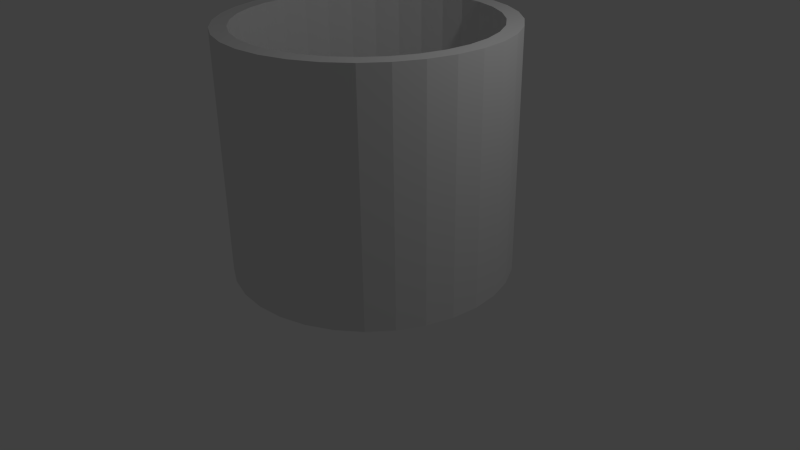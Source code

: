 # Source: festool_vac_adapter.blend  (saved by Blender 2.76.0; exported with 4.5.12 LTS)
import bpy
from mathutils import Matrix  # noqa: F401  (used for matrix-valued properties, if any)

bpy.ops.wm.read_factory_settings(use_empty=True)
scene = bpy.context.scene
scene.name = 'Scene'

# ---- collections
col_collection_1 = bpy.data.collections.new('Collection 1'); scene.collection.children.link(col_collection_1)

# ---- world
world_world = bpy.data.worlds.new('World'); scene.world = world_world
world_world.color = (0.05088, 0.05088, 0.05088)
world_world.use_sun_shadow = False
world_world.sun_shadow_jitter_overblur = 0.0
world_world.cycles.sampling_method = 'MANUAL'
world_world.cycles.sample_map_resolution = 256

# ---- cameras
cam_camera = bpy.data.cameras.new('Camera')
cam_camera.clip_end = 100.0
cam_camera.lens = 35.0
cam_camera.sensor_width = 32.0
cam_camera.sensor_height = 18.0
cam_camera.ortho_scale = 7.314
cam_camera.dof.focus_distance = 0.0
cam_camera.dof.aperture_fstop = 128.0

# ---- lights
light_lamp = bpy.data.lights.new('Lamp', 'POINT')
light_lamp.transmission_factor = 0.0
light_lamp.cutoff_distance = 30.0
light_lamp.energy = 100.0
light_lamp.shadow_buffer_clip_start = 1.001
light_lamp.shadow_soft_size = 0.1
light_lamp.shadow_maximum_resolution = 0.006
light_lamp.use_absolute_resolution = True
light_lamp.cycles.use_multiple_importance_sampling = False

# ---- meshes
me_cylinder = bpy.data.meshes.new('Cylinder')
me_cylinder.from_pydata([(-1.673e-09, 1.014, -1.014), (-1.673e-09, 1.014, 1.014), (0.1978, 0.9947, 1.014), (0.1978, 0.9947, -1.014), (0.9369, 0.3881, -1.014), (0.9947, 0.1978, -1.014), (1.014, 7.232e-08, -1.014), (0.9947, -0.1978, -1.014), (0.9369, -0.3881, -1.014), (0.8432, -0.5634, -1.014), (0.7171, -0.7171, -1.014), (0.5634, -0.8432, -1.014), (0.3881, -0.9369, -1.014), (0.1978, -0.9947, -1.014), (-3.321e-07, -1.014, -1.014), (-0.1978, -0.9947, -1.014), (-0.3881, -0.9369, -1.014), (-0.5634, -0.8432, -1.014), (-0.7171, -0.7171, -1.014), (-0.8432, -0.5634, -1.014), (-0.9369, -0.3881, -1.014), (-0.9947, -0.1978, -1.014), (-1.014, 9.75e-07, -1.014), (-0.899, 8.636e-07, -1.015), (-0.8817, -0.1754, -1.015), (-0.8305, -0.344, -1.015), (-0.7475, -0.4994, -1.015), (-0.6357, -0.6357, -1.015), (-0.4994, -0.7475, -1.015), (-0.344, -0.8305, -1.015), (-0.1754, -0.8817, -1.015), (-2.947e-07, -0.899, -1.015), (0.1754, -0.8817, -1.015), (0.344, -0.8305, -1.015), (0.4994, -0.7475, -1.015), (0.6357, -0.6357, -1.015), (0.7475, -0.4994, -1.015), (0.8305, -0.344, -1.015), (0.8817, -0.1754, -1.015), (0.3881, 0.9369, -1.014), (0.5634, 0.8432, -1.014), (0.7171, 0.7171, -1.014), (0.8432, 0.5634, -1.014), (0.899, 6.338e-08, -1.015), (0.8817, 0.1754, -1.015), (0.8305, 0.344, -1.015), (0.7475, 0.4994, -1.015), (0.6357, 0.6357, -1.015), (0.4994, 0.7475, -1.015), (0.344, 0.8305, -1.015), (0.1754, 0.8817, -1.015), (-1.771e-09, 0.899, -1.015), (-0.1754, 0.8817, -1.015), (-0.344, 0.8305, -1.015), (-0.4994, 0.7475, -1.015), (-0.6357, 0.6357, -1.015), (-0.7475, 0.4994, -1.015), (-0.8305, 0.344, -1.015), (-0.8817, 0.1754, -1.015), (-0.9947, 0.1979, -1.014), (-0.9369, 0.3881, -1.014), (-0.8432, 0.5634, -1.014), (-0.7171, 0.7171, -1.014), (-0.5634, 0.8432, -1.014), (-0.3881, 0.9369, -1.014), (-0.1978, 0.9947, -1.014), (-0.1978, 0.9947, 1.014), (-0.3881, 0.9369, 1.014), (-0.5634, 0.8432, 1.014), (-0.7171, 0.7171, 1.014), (-0.8432, 0.5634, 1.014), (-0.9369, 0.3881, 1.014), (-0.9947, 0.1979, 1.014), (-1.014, 9.75e-07, 1.014), (-0.9947, -0.1978, 1.014), (-0.9369, -0.3881, 1.014), (-0.8432, -0.5634, 1.014), (-0.7171, -0.7171, 1.014), (-0.5634, -0.8432, 1.014), (-0.3881, -0.9369, 1.014), (-0.1978, -0.9947, 1.014), (-3.321e-07, -1.014, 1.014), (-2.947e-07, -0.899, 1.015), (-0.1754, -0.8817, 1.015), (-0.344, -0.8305, 1.015), (-0.4994, -0.7475, 1.015), (-0.6357, -0.6357, 1.015), (-0.7475, -0.4994, 1.015), (-0.8305, -0.344, 1.015), (-0.8817, -0.1754, 1.015), (-0.899, 8.636e-07, 1.015), (-0.8817, 0.1754, 1.015), (-0.8305, 0.344, 1.015), (-0.7475, 0.4994, 1.015), (-0.6357, 0.6357, 1.015), (-0.4994, 0.7475, 1.015), (-0.344, 0.8305, 1.015), (-0.1754, 0.8817, 1.015), (-1.771e-09, 0.899, 1.015), (0.1754, 0.8817, 1.015), (0.344, 0.8305, 1.015), (0.4994, 0.7475, 1.015), (0.6357, 0.6357, 1.015), (0.7475, 0.4994, 1.015), (0.8305, 0.344, 1.015), (0.8817, 0.1754, 1.015), (0.899, 6.338e-08, 1.015), (0.8817, -0.1754, 1.015), (0.8305, -0.344, 1.015), (0.7475, -0.4994, 1.015), (0.6357, -0.6357, 1.015), (0.4994, -0.7475, 1.015), (0.344, -0.8305, 1.015), (0.1754, -0.8817, 1.015), (0.1978, -0.9947, 1.014), (0.3881, -0.9369, 1.014), (0.5634, -0.8432, 1.014), (0.7171, -0.7171, 1.014), (0.8432, -0.5634, 1.014), (0.9369, -0.3881, 1.014), (0.9947, -0.1978, 1.014), (1.014, 7.232e-08, 1.014), (0.9947, 0.1978, 1.014), (0.9369, 0.3881, 1.014), (0.8432, 0.5634, 1.014), (0.7171, 0.7171, 1.014), (0.5634, 0.8432, 1.014), (0.3881, 0.9369, 1.014)], [], [(0, 1, 2, 3), (4, 5, 6, 7, 8, 9, 10, 11, 12, 13, 14, 15, 16, 17, 18, 19, 20, 21, 22, 23, 24, 25, 26, 27, 28, 29, 30, 31, 32, 33, 34, 35, 36, 37, 38), (0, 3, 39, 40, 41, 42, 4, 38, 43, 44, 45, 46, 47, 48, 49, 50, 51, 52, 53, 54, 55, 56, 57, 58, 23, 22, 59, 60, 61, 62, 63, 64, 65), (65, 66, 1, 0), (1, 66, 67, 68, 69, 70, 71, 72, 73, 74, 75, 76, 77, 78, 79, 80, 81, 82, 83, 84, 85, 86, 87, 88, 89, 90, 91, 92, 93, 94, 95, 96, 97, 98, 2), (2, 98, 99, 100, 101, 102, 103, 104, 105, 106, 107, 108, 109, 110, 111, 112, 113, 82, 81, 114, 115, 116, 117, 118, 119, 120, 121, 122, 123, 124, 125, 126, 127), (3, 2, 127, 39), (39, 127, 126, 40), (40, 126, 125, 41), (41, 125, 124, 42), (42, 124, 123, 4), (4, 123, 122, 5), (5, 122, 121, 6), (6, 121, 120, 7), (7, 120, 119, 8), (8, 119, 118, 9), (9, 118, 117, 10), (10, 117, 116, 11), (11, 116, 115, 12), (12, 115, 114, 13), (13, 114, 81, 14), (14, 81, 80, 15), (15, 80, 79, 16), (16, 79, 78, 17), (17, 78, 77, 18), (18, 77, 76, 19), (19, 76, 75, 20), (20, 75, 74, 21), (21, 74, 73, 22), (22, 73, 72, 59), (59, 72, 71, 60), (60, 71, 70, 61), (61, 70, 69, 62), (62, 69, 68, 63), (63, 68, 67, 64), (64, 67, 66, 65), (51, 50, 99, 98), (52, 51, 98, 97), (50, 49, 100, 99), (53, 52, 97, 96), (49, 48, 101, 100), (54, 53, 96, 95), (48, 47, 102, 101), (55, 54, 95, 94), (47, 46, 103, 102), (56, 55, 94, 93), (46, 45, 104, 103), (57, 56, 93, 92), (45, 44, 105, 104), (58, 57, 92, 91), (44, 43, 106, 105), (23, 58, 91, 90), (43, 38, 107, 106), (24, 23, 90, 89), (38, 37, 108, 107), (25, 24, 89, 88), (37, 36, 109, 108), (26, 25, 88, 87), (36, 35, 110, 109), (27, 26, 87, 86), (35, 34, 111, 110), (28, 27, 86, 85), (34, 33, 112, 111), (29, 28, 85, 84), (33, 32, 113, 112), (30, 29, 84, 83), (32, 31, 82, 113), (31, 30, 83, 82)])
me_cylinder.use_remesh_preserve_volume = False
me_cylinder.use_remesh_preserve_attributes = False
me_cylinder.use_mirror_vertex_groups = False
me_cylinder.update()

# ---- objects
ob_cylinder = bpy.data.objects.new('Cylinder', me_cylinder)
ob_lamp = bpy.data.objects.new('Lamp', light_lamp)
ob_camera = bpy.data.objects.new('Camera', cam_camera)

# ---- transforms, parenting, visibility, modifiers, constraints
ob_cylinder.location = (0.0, 0.0, 1.5)
ob_cylinder.scale = (1.75, 1.75, 1.5)
ob_cylinder.lineart.crease_threshold = 0.0
ob_lamp.location = (4.076, 1.005, 5.904)
ob_lamp.rotation_euler = (0.6503, 0.05522, 1.866)
ob_lamp.lock_rotations_4d = False
ob_lamp.empty_display_type = 'ARROWS'
ob_lamp.color = (0.0, 0.0, 0.0, 0.0)
ob_lamp.lineart.crease_threshold = 0.0
ob_camera.location = (7.481, -6.508, 5.344)
ob_camera.rotation_euler = (1.109, 0.01082, 0.8149)
ob_camera.lock_rotations_4d = False
ob_camera.empty_display_type = 'ARROWS'
ob_camera.color = (0.0, 0.0, 0.0, 0.0)
ob_camera.display_type = 'WIRE'
ob_camera.lineart.crease_threshold = 0.0

# ---- collection membership
col_collection_1.objects.link(ob_cylinder)
col_collection_1.objects.link(ob_lamp)
col_collection_1.objects.link(ob_camera)

# ---- scene / render settings (as saved in the file)
scene.camera = ob_camera
scene.frame_start = 1; scene.frame_end = 250; scene.frame_set(1)
scene.render.engine = 'BLENDER_EEVEE_NEXT'
scene.render.resolution_percentage = 50
scene.render.dither_intensity = 0.0
scene.cycles.use_denoising = False
scene.cycles.samples = 10
scene.cycles.sampling_pattern = 'TABULATED_SOBOL'
scene.cycles.light_sampling_threshold = 0.0
scene.cycles.use_adaptive_sampling = False
scene.cycles.use_light_tree = False
scene.cycles.blur_glossy = 0.0
scene.cycles.pixel_filter_type = 'GAUSSIAN'
scene.cycles.sample_clamp_indirect = 0.0
scene.view_settings.view_transform = 'Standard'
bpy.context.view_layer.update()
